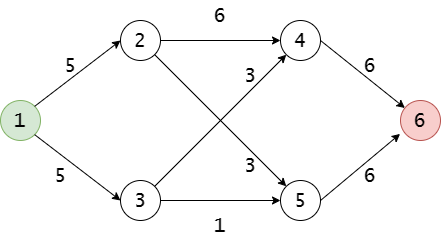

The diagram above was exported from draw.io. Its source (the exported page's mxGraphModel, read from the mxfile embedded in the PNG):
<mxGraphModel dx="1002" dy="587" grid="1" gridSize="10" guides="1" tooltips="1" connect="1" arrows="1" fold="1" page="1" pageScale="1" pageWidth="850" pageHeight="1100" math="0" shadow="0">
  <root>
    <mxCell id="0" />
    <mxCell id="1" parent="0" />
    <mxCell id="lDruM545dpDlkYJ6pX1p-1" value="&lt;font face=&quot;Lucida Console&quot; style=&quot;font-size: 20px;&quot;&gt;1&lt;/font&gt;" style="ellipse;whiteSpace=wrap;html=1;aspect=fixed;fillColor=#d5e8d4;strokeColor=#82b366;" parent="1" vertex="1">
      <mxGeometry x="120" y="280" width="40" height="40" as="geometry" />
    </mxCell>
    <mxCell id="lDruM545dpDlkYJ6pX1p-2" value="&lt;font style=&quot;font-size: 20px;&quot; face=&quot;Lucida Console&quot;&gt;2&lt;/font&gt;" style="ellipse;whiteSpace=wrap;html=1;aspect=fixed;" parent="1" vertex="1">
      <mxGeometry x="240" y="200" width="40" height="40" as="geometry" />
    </mxCell>
    <mxCell id="lDruM545dpDlkYJ6pX1p-3" value="&lt;font style=&quot;font-size: 20px;&quot; face=&quot;Lucida Console&quot;&gt;3&lt;/font&gt;" style="ellipse;whiteSpace=wrap;html=1;aspect=fixed;" parent="1" vertex="1">
      <mxGeometry x="240" y="360" width="40" height="40" as="geometry" />
    </mxCell>
    <mxCell id="lDruM545dpDlkYJ6pX1p-4" value="&lt;font style=&quot;font-size: 20px;&quot; face=&quot;Lucida Console&quot;&gt;4&lt;/font&gt;" style="ellipse;whiteSpace=wrap;html=1;aspect=fixed;" parent="1" vertex="1">
      <mxGeometry x="400" y="200" width="40" height="40" as="geometry" />
    </mxCell>
    <mxCell id="lDruM545dpDlkYJ6pX1p-5" value="&lt;font style=&quot;font-size: 20px;&quot; face=&quot;Lucida Console&quot;&gt;5&lt;/font&gt;" style="ellipse;whiteSpace=wrap;html=1;aspect=fixed;" parent="1" vertex="1">
      <mxGeometry x="400" y="360" width="40" height="40" as="geometry" />
    </mxCell>
    <mxCell id="lDruM545dpDlkYJ6pX1p-6" value="&lt;font style=&quot;font-size: 20px;&quot; face=&quot;Lucida Console&quot;&gt;6&lt;/font&gt;" style="ellipse;whiteSpace=wrap;html=1;aspect=fixed;fillColor=#f8cecc;strokeColor=#b85450;" parent="1" vertex="1">
      <mxGeometry x="520" y="280" width="40" height="40" as="geometry" />
    </mxCell>
    <mxCell id="lDruM545dpDlkYJ6pX1p-7" value="" style="endArrow=classic;html=1;rounded=0;entryX=0;entryY=0.5;entryDx=0;entryDy=0;exitX=1;exitY=0;exitDx=0;exitDy=0;" parent="1" source="lDruM545dpDlkYJ6pX1p-1" target="lDruM545dpDlkYJ6pX1p-2" edge="1">
      <mxGeometry width="50" height="50" relative="1" as="geometry">
        <mxPoint x="400" y="330" as="sourcePoint" />
        <mxPoint x="450" y="280" as="targetPoint" />
      </mxGeometry>
    </mxCell>
    <mxCell id="lDruM545dpDlkYJ6pX1p-8" value="" style="endArrow=classic;html=1;rounded=0;exitX=1;exitY=1;exitDx=0;exitDy=0;entryX=0;entryY=0.5;entryDx=0;entryDy=0;" parent="1" source="lDruM545dpDlkYJ6pX1p-1" target="lDruM545dpDlkYJ6pX1p-3" edge="1">
      <mxGeometry width="50" height="50" relative="1" as="geometry">
        <mxPoint x="400" y="330" as="sourcePoint" />
        <mxPoint x="450" y="280" as="targetPoint" />
      </mxGeometry>
    </mxCell>
    <mxCell id="lDruM545dpDlkYJ6pX1p-9" value="" style="endArrow=classic;html=1;rounded=0;exitX=1;exitY=0.5;exitDx=0;exitDy=0;entryX=0;entryY=0.5;entryDx=0;entryDy=0;" parent="1" source="lDruM545dpDlkYJ6pX1p-2" target="lDruM545dpDlkYJ6pX1p-4" edge="1">
      <mxGeometry width="50" height="50" relative="1" as="geometry">
        <mxPoint x="400" y="330" as="sourcePoint" />
        <mxPoint x="450" y="280" as="targetPoint" />
      </mxGeometry>
    </mxCell>
    <mxCell id="lDruM545dpDlkYJ6pX1p-10" value="" style="endArrow=classic;html=1;rounded=0;exitX=1;exitY=0.5;exitDx=0;exitDy=0;" parent="1" source="lDruM545dpDlkYJ6pX1p-4" target="lDruM545dpDlkYJ6pX1p-6" edge="1">
      <mxGeometry width="50" height="50" relative="1" as="geometry">
        <mxPoint x="400" y="330" as="sourcePoint" />
        <mxPoint x="450" y="280" as="targetPoint" />
      </mxGeometry>
    </mxCell>
    <mxCell id="lDruM545dpDlkYJ6pX1p-11" value="" style="endArrow=classic;html=1;rounded=0;exitX=1;exitY=0.5;exitDx=0;exitDy=0;entryX=-0.01;entryY=0.835;entryDx=0;entryDy=0;entryPerimeter=0;" parent="1" source="lDruM545dpDlkYJ6pX1p-5" target="lDruM545dpDlkYJ6pX1p-6" edge="1">
      <mxGeometry width="50" height="50" relative="1" as="geometry">
        <mxPoint x="400" y="330" as="sourcePoint" />
        <mxPoint x="450" y="280" as="targetPoint" />
      </mxGeometry>
    </mxCell>
    <mxCell id="lDruM545dpDlkYJ6pX1p-12" value="" style="endArrow=classic;html=1;rounded=0;exitX=1;exitY=0.5;exitDx=0;exitDy=0;entryX=0;entryY=0.5;entryDx=0;entryDy=0;" parent="1" source="lDruM545dpDlkYJ6pX1p-3" target="lDruM545dpDlkYJ6pX1p-5" edge="1">
      <mxGeometry width="50" height="50" relative="1" as="geometry">
        <mxPoint x="400" y="330" as="sourcePoint" />
        <mxPoint x="450" y="280" as="targetPoint" />
      </mxGeometry>
    </mxCell>
    <mxCell id="lDruM545dpDlkYJ6pX1p-13" value="" style="endArrow=classic;html=1;rounded=0;exitX=1;exitY=1;exitDx=0;exitDy=0;entryX=0;entryY=0;entryDx=0;entryDy=0;" parent="1" source="lDruM545dpDlkYJ6pX1p-2" target="lDruM545dpDlkYJ6pX1p-5" edge="1">
      <mxGeometry width="50" height="50" relative="1" as="geometry">
        <mxPoint x="400" y="330" as="sourcePoint" />
        <mxPoint x="450" y="280" as="targetPoint" />
      </mxGeometry>
    </mxCell>
    <mxCell id="lDruM545dpDlkYJ6pX1p-14" value="" style="endArrow=classic;html=1;rounded=0;exitX=1;exitY=0;exitDx=0;exitDy=0;entryX=0;entryY=1;entryDx=0;entryDy=0;" parent="1" source="lDruM545dpDlkYJ6pX1p-3" target="lDruM545dpDlkYJ6pX1p-4" edge="1">
      <mxGeometry width="50" height="50" relative="1" as="geometry">
        <mxPoint x="400" y="330" as="sourcePoint" />
        <mxPoint x="430" y="280" as="targetPoint" />
      </mxGeometry>
    </mxCell>
    <mxCell id="lDruM545dpDlkYJ6pX1p-15" value="&lt;font style=&quot;font-size: 20px;&quot; face=&quot;Lucida Console&quot;&gt;5&lt;/font&gt;" style="text;html=1;strokeColor=none;fillColor=none;align=center;verticalAlign=middle;whiteSpace=wrap;rounded=0;" parent="1" vertex="1">
      <mxGeometry x="160" y="230" width="60" height="30" as="geometry" />
    </mxCell>
    <mxCell id="lDruM545dpDlkYJ6pX1p-16" value="&lt;font style=&quot;font-size: 20px;&quot; face=&quot;Lucida Console&quot;&gt;6&lt;/font&gt;" style="text;html=1;strokeColor=none;fillColor=none;align=center;verticalAlign=middle;whiteSpace=wrap;rounded=0;" parent="1" vertex="1">
      <mxGeometry x="460" y="230" width="60" height="30" as="geometry" />
    </mxCell>
    <mxCell id="lDruM545dpDlkYJ6pX1p-17" value="&lt;font style=&quot;font-size: 20px;&quot; face=&quot;Lucida Console&quot;&gt;6&lt;/font&gt;" style="text;html=1;strokeColor=none;fillColor=none;align=center;verticalAlign=middle;whiteSpace=wrap;rounded=0;" parent="1" vertex="1">
      <mxGeometry x="310" y="180" width="60" height="30" as="geometry" />
    </mxCell>
    <mxCell id="lDruM545dpDlkYJ6pX1p-18" value="&lt;font style=&quot;font-size: 20px;&quot; face=&quot;Lucida Console&quot;&gt;1&lt;/font&gt;" style="text;html=1;strokeColor=none;fillColor=none;align=center;verticalAlign=middle;whiteSpace=wrap;rounded=0;" parent="1" vertex="1">
      <mxGeometry x="310" y="390" width="60" height="30" as="geometry" />
    </mxCell>
    <mxCell id="lDruM545dpDlkYJ6pX1p-19" value="&lt;font style=&quot;font-size: 20px;&quot; face=&quot;Lucida Console&quot;&gt;5&lt;/font&gt;" style="text;html=1;strokeColor=none;fillColor=none;align=center;verticalAlign=middle;whiteSpace=wrap;rounded=0;" parent="1" vertex="1">
      <mxGeometry x="150" y="340" width="60" height="30" as="geometry" />
    </mxCell>
    <mxCell id="lDruM545dpDlkYJ6pX1p-22" value="&lt;font style=&quot;font-size: 20px;&quot; face=&quot;Lucida Console&quot;&gt;6&lt;/font&gt;" style="text;html=1;strokeColor=none;fillColor=none;align=center;verticalAlign=middle;whiteSpace=wrap;rounded=0;" parent="1" vertex="1">
      <mxGeometry x="460" y="340" width="60" height="30" as="geometry" />
    </mxCell>
    <mxCell id="lDruM545dpDlkYJ6pX1p-23" value="&lt;font style=&quot;font-size: 20px;&quot; face=&quot;Lucida Console&quot;&gt;3&lt;/font&gt;" style="text;html=1;strokeColor=none;fillColor=none;align=center;verticalAlign=middle;whiteSpace=wrap;rounded=0;" parent="1" vertex="1">
      <mxGeometry x="340" y="240" width="60" height="30" as="geometry" />
    </mxCell>
    <mxCell id="lDruM545dpDlkYJ6pX1p-24" value="&lt;font style=&quot;font-size: 20px;&quot; face=&quot;Lucida Console&quot;&gt;3&lt;/font&gt;" style="text;html=1;strokeColor=none;fillColor=none;align=center;verticalAlign=middle;whiteSpace=wrap;rounded=0;" parent="1" vertex="1">
      <mxGeometry x="340" y="330" width="60" height="30" as="geometry" />
    </mxCell>
  </root>
</mxGraphModel>